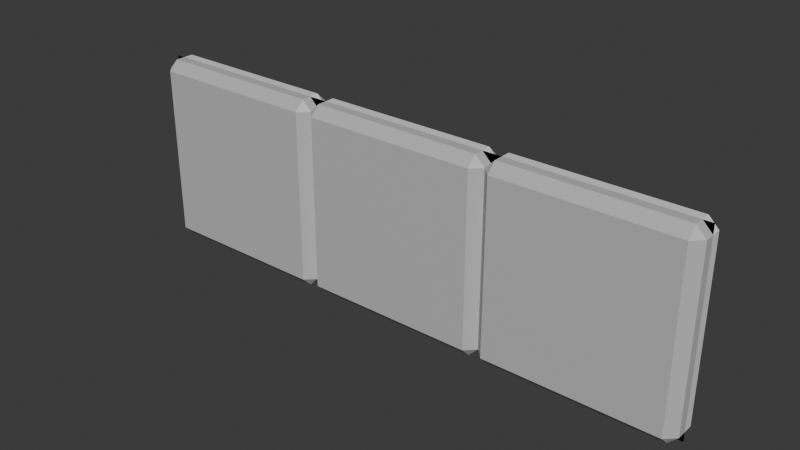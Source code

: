# Source: Doorway3.blend  (saved by Blender 4.0.36; exported with 4.5.12 LTS)
import bpy
from mathutils import Matrix  # noqa: F401  (used for matrix-valued properties, if any)

bpy.ops.wm.read_factory_settings(use_empty=True)
scene = bpy.context.scene
scene.name = 'Scene'

# ---- collections
col_collection = bpy.data.collections.new('Collection'); scene.collection.children.link(col_collection)

# ---- materials (node trees are filled in below, after node groups)
mat_panels = bpy.data.materials.new('Panels')
mat_panels.alpha_threshold = 0.0
mat_panels.use_transparent_shadow = False
mat_panels.roughness = 0.5
mat_panels.line_color = (0.0, 0.0, 0.0, 1.0)
mat_mortar = bpy.data.materials.new('Mortar')
mat_mortar.use_transparent_shadow = False
mat_backpanels = bpy.data.materials.new('BackPanels')
mat_backpanels.use_transparent_shadow = False

# ---- material node trees
mat_panels.use_nodes = True; mat_panels.node_tree.nodes.clear()
_N = mat_panels.node_tree.nodes; _L = mat_panels.node_tree.links
n0 = _N.new('ShaderNodeOutputMaterial'); n0.name = 'Material Output'; n0.location = (300, 300)
n1 = _N.new('ShaderNodeBsdfPrincipled'); n1.name = 'Principled BSDF'; n1.location = (10, 300)
n1.inputs[0].default_value = (0.5314, 0.5314, 0.5314, 1.0)
n1.inputs[3].default_value = 1.45
_L.new(n1.outputs[0], n0.inputs[0])
n0.is_active_output = True
mat_mortar.use_nodes = True; mat_mortar.node_tree.nodes.clear()
_N = mat_mortar.node_tree.nodes; _L = mat_mortar.node_tree.links
n0 = _N.new('ShaderNodeBsdfPrincipled'); n0.name = 'Principled BSDF'; n0.location = (10, 300)
n0.inputs[0].default_value = (0.0204, 0.0204, 0.0204, 1.0)
n0.inputs[3].default_value = 1.45
n1 = _N.new('ShaderNodeOutputMaterial'); n1.name = 'Material Output'; n1.location = (300, 300)
_L.new(n0.outputs[0], n1.inputs[0])
n1.is_active_output = True
mat_backpanels.use_nodes = True; mat_backpanels.node_tree.nodes.clear()
_N = mat_backpanels.node_tree.nodes; _L = mat_backpanels.node_tree.links
n0 = _N.new('ShaderNodeBsdfPrincipled'); n0.name = 'Principled BSDF'; n0.location = (10, 300)
n0.inputs[3].default_value = 1.45
n1 = _N.new('ShaderNodeOutputMaterial'); n1.name = 'Material Output'; n1.location = (300, 300)
_L.new(n0.outputs[0], n1.inputs[0])
n1.is_active_output = True

# ---- world
world_world = bpy.data.worlds.new('World'); scene.world = world_world
world_world.use_nodes = True; world_world.node_tree.nodes.clear()
_N = world_world.node_tree.nodes; _L = world_world.node_tree.links
n0 = _N.new('ShaderNodeOutputWorld'); n0.name = 'World Output'; n0.location = (300, 300)
n1 = _N.new('ShaderNodeBackground'); n1.name = 'Background'; n1.location = (10, 300)
n1.inputs[0].default_value = (0.05088, 0.05088, 0.05088, 1.0)
_L.new(n1.outputs[0], n0.inputs[0])
n0.is_active_output = True
world_world.color = (0.05088, 0.05088, 0.05088)
world_world.use_sun_shadow = False
world_world.sun_shadow_jitter_overblur = 0.0

# ---- meshes
me_3paneldoorway = bpy.data.meshes.new('3PanelDoorway')
me_3paneldoorway.from_pydata([(0.95, 3.0, -0.05), (0.95, 3.0, 0.05), (0.05, 3.0, -0.05), (0.05, 3.0, 0.05), (0.05, 2.0, 0.05), (0.95, 2.0, 0.05), (2.98e-08, 2.95, 0.05), (1.0, 2.95, 0.05), (2.98e-08, 2.95, -0.05), (0.05, 2.95, -0.1), (0.05, 2.95, 0.1), (0.95, 2.95, 0.1), (0.95, 2.95, -0.1), (2.98e-08, 2.05, -0.05), (0.05, 2.05, -0.1), (0.05, 2.05, 0.1), (0.95, 2.05, 0.1), (0.95, 2.05, -0.1), (2.98e-08, 2.05, 0.05), (2.98e-08, 2.0, -8.742e-08), (3.0, 2.0, -8.742e-08), (3.0, 3.0, -2.384e-07), (1.0, 2.05, 0.05), (0.05, 2.0, -0.05), (0.95, 2.0, -0.05), (2.98e-08, 3.0, -2.384e-07), (3.0, 2.0, -8.941e-08), (2.98e-08, 2.0, -8.941e-08), (1.95, 3.0, -0.05), (1.95, 3.0, 0.05), (1.05, 3.0, -0.05), (1.05, 3.0, 0.05), (1.05, 2.0, 0.05), (1.95, 2.0, 0.05), (1.0, 2.95, -0.05), (1.05, 2.95, -0.1), (1.05, 2.95, 0.1), (1.95, 2.95, 0.1), (1.95, 2.95, -0.1), (1.0, 2.05, -0.05), (1.05, 2.05, -0.1), (1.05, 2.05, 0.1), (1.95, 2.05, 0.1), (1.95, 2.05, -0.1), (2.0, 2.05, -0.05), (1.05, 2.0, -0.05), (1.95, 2.0, -0.05), (2.95, 3.0, -0.05), (2.95, 3.0, 0.05), (2.05, 3.0, -0.05), (2.05, 3.0, 0.05), (2.05, 2.0, 0.05), (2.95, 2.0, 0.05), (2.0, 2.95, 0.05), (3.0, 2.95, -0.05), (3.0, 2.95, 0.05), (2.0, 2.95, -0.05), (2.05, 2.95, -0.1), (2.05, 2.95, 0.1), (2.95, 2.95, 0.1), (2.95, 2.95, -0.1), (2.05, 2.05, -0.1), (2.05, 2.05, 0.1), (2.95, 2.05, 0.1), (2.95, 2.05, -0.1), (2.0, 2.05, 0.05), (3.0, 2.05, -0.05), (3.0, 2.05, 0.05), (2.05, 2.0, -0.05), (2.95, 2.0, -0.05), (0.95, 3.0, -1.788e-07), (2.98e-08, 2.95, -1.788e-07), (2.98e-08, 2.05, -1.788e-07), (0.05, 3.0, -1.788e-07), (0.95, 2.0, -1.788e-07), (0.05, 2.0, -1.788e-07), (1.95, 3.0, -1.788e-07), (1.05, 3.0, -1.788e-07), (1.95, 2.0, -1.788e-07), (1.05, 2.0, -1.788e-07), (2.95, 3.0, -1.788e-07), (3.0, 2.95, -1.788e-07), (2.0, 2.95, -1.788e-07), (2.05, 3.0, -1.788e-07), (3.0, 2.05, -1.788e-07), (2.95, 2.0, -1.788e-07), (2.05, 2.0, -1.788e-07), (1.0, 2.95, -1.788e-07), (1.0, 2.05, -1.788e-07), (2.0, 2.05, -1.788e-07)], [], [(10, 3, 6), (71, 73, 2, 8), (87, 70, 1, 7), (12, 0, 34), (8, 2, 9), (11, 1, 3, 10), (70, 73, 3, 1), (7, 1, 11), (9, 2, 0, 12), (14, 9, 12, 17), (22, 7, 11, 16), (16, 11, 10, 15), (13, 8, 9, 14), (17, 12, 34, 39), (72, 71, 8, 13), (15, 10, 6, 18), (4, 15, 18), (75, 72, 13, 23), (74, 88, 22, 5), (24, 17, 39), (23, 13, 14), (5, 16, 15, 4), (5, 22, 16), (23, 14, 17, 24), (19, 20, 21, 25), (74, 75, 23, 24), (25, 21, 26, 27), (36, 31, 7), (87, 77, 30, 34), (82, 76, 29, 53), (38, 28, 56), (34, 30, 35), (37, 29, 31, 36), (76, 77, 31, 29), (53, 29, 37), (35, 30, 28, 38), (40, 35, 38, 43), (65, 53, 37, 42), (42, 37, 36, 41), (39, 34, 35, 40), (43, 38, 56, 44), (41, 36, 7, 22), (32, 41, 22), (79, 88, 39, 45), (78, 89, 65, 33), (46, 43, 44), (45, 39, 40), (33, 42, 41, 32), (33, 65, 42), (45, 40, 43, 46), (78, 79, 45, 46), (58, 50, 53), (82, 83, 49, 56), (81, 80, 48, 55), (60, 47, 54), (56, 49, 57), (59, 48, 50, 58), (80, 83, 50, 48), (55, 48, 59), (57, 49, 47, 60), (61, 57, 60, 64), (67, 55, 59, 63), (63, 59, 58, 62), (44, 56, 57, 61), (64, 60, 54, 66), (84, 81, 55, 67), (62, 58, 53, 65), (51, 62, 65), (86, 89, 44, 68), (85, 84, 67, 52), (69, 64, 66), (68, 44, 61), (52, 63, 62, 51), (52, 67, 63), (68, 61, 64, 69), (85, 86, 68, 69), (52, 51, 86, 85), (69, 66, 84, 85), (51, 65, 89, 86), (66, 54, 81, 84), (47, 49, 83, 80), (54, 47, 80, 81), (53, 50, 83, 82), (33, 32, 79, 78), (46, 44, 89, 78), (32, 22, 88, 79), (28, 30, 77, 76), (56, 28, 76, 82), (7, 31, 77, 87), (5, 4, 75, 74), (24, 39, 88, 74), (4, 18, 72, 75), (18, 6, 71, 72), (0, 2, 73, 70), (34, 0, 70, 87), (6, 3, 73, 71)])
me_3paneldoorway.polygons.foreach_set('material_index', [0, 2, 0, 2, 2, 0, 0, 0, 2, 2, 0, 0, 2, 2, 2, 0, 0, 2, 0, 2, 2, 0, 0, 2, 1, 2, 1, 0, 2, 0, 2, 2, 0, 0, 0, 2, 2, 0, 0, 2, 2, 0, 0, 2, 0, 2, 2, 0, 0, 2, 2, 0, 2, 0, 2, 2, 0, 0, 0, 2, 2, 0, 0, 2, 2, 0, 0, 0, 2, 0, 2, 2, 0, 0, 2, 2, 0, 2, 0, 2, 2, 2, 0, 0, 2, 0, 2, 2, 0, 0, 2, 0, 0, 2, 2, 0])
_uv = me_3paneldoorway.uv_layers.new(name='UVMap')
_uv.uv.foreach_set('vector', [0.5625, 0.875, 0.625, 1.0, 0.5625, 1.0, 0.5625, 0.125, 0.625, 0.125, 0.625, 0.25, 0.5625, 0.25, 0.5625, 0.625, 0.625, 0.625, 0.625, 0.75, 0.5625, 0.75, 0.5625, 0.4375, 0.625, 0.5, 0.5625, 0.5, 0.5625, 0.25, 0.625, 0.375, 0.5625, 0.375, 0.5625, 0.8125, 0.625, 0.8125, 0.625, 0.875, 0.5625, 0.875, 0.6875, 0.625, 0.75, 0.625, 0.75, 0.75, 0.6875, 0.75, 0.5625, 0.75, 0.625, 0.8125, 0.5625, 0.8125, 0.5625, 0.375, 0.625, 0.375, 0.625, 0.4375, 0.5625, 0.4375, 0.5312, 0.375, 0.5625, 0.375, 0.5625, 0.4375, 0.5312, 0.4375, 0.5312, 0.75, 0.5625, 0.75, 0.5625, 0.8125, 0.5312, 0.8125, 0.5312, 0.8125, 0.5625, 0.8125, 0.5625, 0.875, 0.5312, 0.875, 0.5312, 0.25, 0.5625, 0.25, 0.5625, 0.375, 0.5312, 0.375, 0.5312, 0.4375, 0.5625, 0.4375, 0.5625, 0.5, 0.5312, 0.5, 0.5312, 0.125, 0.5625, 0.125, 0.5625, 0.25, 0.5312, 0.25, 0.5312, 0.875, 0.5625, 0.875, 0.5625, 1.0, 0.5312, 1.0, 0.5, 0.875, 0.5312, 0.875, 0.5312, 1.0, 0.5, 0.125, 0.5312, 0.125, 0.5312, 0.25, 0.5, 0.25, 0.5, 0.625, 0.5312, 0.625, 0.5312, 0.75, 0.5, 0.75, 0.5, 0.4375, 0.5312, 0.4375, 0.5312, 0.5, 0.5, 0.25, 0.5312, 0.25, 0.5312, 0.375, 0.5, 0.8125, 0.5312, 0.8125, 0.5312, 0.875, 0.5, 0.875, 0.5, 0.75, 0.5312, 0.75, 0.5312, 0.8125, 0.5, 0.375, 0.5312, 0.375, 0.5312, 0.4375, 0.5, 0.4375, 0.0, 0.0, 1.0, 0.0, 1.0, 1.0, 0.0, 1.0, 0.5, 0.8125, 0.5, 0.875, 0.5, 0.875, 0.5, 0.8125, 0.0, 1.0, 1.0, 1.0, 1.0, 1.0, 0.0, 1.0, 0.5625, 0.875, 0.625, 1.0, 0.5625, 1.0, 0.5625, 0.125, 0.625, 0.125, 0.625, 0.25, 0.5625, 0.25, 0.5625, 0.625, 0.625, 0.625, 0.625, 0.75, 0.5625, 0.75, 0.5625, 0.4375, 0.625, 0.5, 0.5625, 0.5, 0.5625, 0.25, 0.625, 0.375, 0.5625, 0.375, 0.5625, 0.8125, 0.625, 0.8125, 0.625, 0.875, 0.5625, 0.875, 0.6875, 0.625, 0.75, 0.625, 0.75, 0.75, 0.6875, 0.75, 0.5625, 0.75, 0.625, 0.8125, 0.5625, 0.8125, 0.5625, 0.375, 0.625, 0.375, 0.625, 0.4375, 0.5625, 0.4375, 0.5312, 0.375, 0.5625, 0.375, 0.5625, 0.4375, 0.5312, 0.4375, 0.5312, 0.75, 0.5625, 0.75, 0.5625, 0.8125, 0.5312, 0.8125, 0.5312, 0.8125, 0.5625, 0.8125, 0.5625, 0.875, 0.5312, 0.875, 0.5312, 0.25, 0.5625, 0.25, 0.5625, 0.375, 0.5312, 0.375, 0.5312, 0.4375, 0.5625, 0.4375, 0.5625, 0.5, 0.5312, 0.5, 0.5312, 0.875, 0.5625, 0.875, 0.5625, 1.0, 0.5312, 1.0, 0.5, 0.875, 0.5312, 0.875, 0.5312, 1.0, 0.5, 0.125, 0.5312, 0.125, 0.5312, 0.25, 0.5, 0.25, 0.5, 0.625, 0.5312, 0.625, 0.5312, 0.75, 0.5, 0.75, 0.5, 0.4375, 0.5312, 0.4375, 0.5312, 0.5, 0.5, 0.25, 0.5312, 0.25, 0.5312, 0.375, 0.5, 0.8125, 0.5312, 0.8125, 0.5312, 0.875, 0.5, 0.875, 0.5, 0.75, 0.5312, 0.75, 0.5312, 0.8125, 0.5, 0.375, 0.5312, 0.375, 0.5312, 0.4375, 0.5, 0.4375, 0.5, 0.8125, 0.5, 0.875, 0.5, 0.875, 0.5, 0.8125, 0.5625, 0.875, 0.625, 1.0, 0.5625, 1.0, 0.5625, 0.125, 0.625, 0.125, 0.625, 0.25, 0.5625, 0.25, 0.5625, 0.625, 0.625, 0.625, 0.625, 0.75, 0.5625, 0.75, 0.5625, 0.4375, 0.625, 0.5, 0.5625, 0.5, 0.5625, 0.25, 0.625, 0.375, 0.5625, 0.375, 0.5625, 0.8125, 0.625, 0.8125, 0.625, 0.875, 0.5625, 0.875, 0.6875, 0.625, 0.75, 0.625, 0.75, 0.75, 0.6875, 0.75, 0.5625, 0.75, 0.625, 0.8125, 0.5625, 0.8125, 0.5625, 0.375, 0.625, 0.375, 0.625, 0.4375, 0.5625, 0.4375, 0.5312, 0.375, 0.5625, 0.375, 0.5625, 0.4375, 0.5312, 0.4375, 0.5312, 0.75, 0.5625, 0.75, 0.5625, 0.8125, 0.5312, 0.8125, 0.5312, 0.8125, 0.5625, 0.8125, 0.5625, 0.875, 0.5312, 0.875, 0.5312, 0.25, 0.5625, 0.25, 0.5625, 0.375, 0.5312, 0.375, 0.5312, 0.4375, 0.5625, 0.4375, 0.5625, 0.5, 0.5312, 0.5, 0.5312, 0.625, 0.5625, 0.625, 0.5625, 0.75, 0.5312, 0.75, 0.5312, 0.875, 0.5625, 0.875, 0.5625, 1.0, 0.5312, 1.0, 0.5, 0.875, 0.5312, 0.875, 0.5312, 1.0, 0.5, 0.125, 0.5312, 0.125, 0.5312, 0.25, 0.5, 0.25, 0.5, 0.625, 0.5312, 0.625, 0.5312, 0.75, 0.5, 0.75, 0.5, 0.4375, 0.5312, 0.4375, 0.5312, 0.5, 0.5, 0.25, 0.5312, 0.25, 0.5312, 0.375, 0.5, 0.8125, 0.5312, 0.8125, 0.5312, 0.875, 0.5, 0.875, 0.5, 0.75, 0.5312, 0.75, 0.5312, 0.8125, 0.5, 0.375, 0.5312, 0.375, 0.5312, 0.4375, 0.5, 0.4375, 0.5, 0.8125, 0.5, 0.875, 0.5, 0.875, 0.5, 0.8125, 0.5, 0.8125, 0.5, 0.875, 0.5, 0.875, 0.5, 0.8125, 0.5, 0.5, 0.5312, 0.5, 0.5312, 0.625, 0.5, 0.625, 0.5, 0.0, 0.5312, 0.0, 0.5312, 0.125, 0.5, 0.125, 0.5312, 0.5, 0.5625, 0.5, 0.5625, 0.625, 0.5312, 0.625, 0.6875, 0.5, 0.75, 0.5, 0.75, 0.625, 0.6875, 0.625, 0.5625, 0.5, 0.625, 0.5, 0.625, 0.625, 0.5625, 0.625, 0.5625, 0.0, 0.625, 0.0, 0.625, 0.125, 0.5625, 0.125, 0.5, 0.8125, 0.5, 0.875, 0.5, 0.875, 0.5, 0.8125, 0.5, 0.5, 0.5312, 0.5, 0.5312, 0.625, 0.5, 0.625, 0.5, 0.0, 0.5312, 0.0, 0.5312, 0.125, 0.5, 0.125, 0.6875, 0.5, 0.75, 0.5, 0.75, 0.625, 0.6875, 0.625, 0.5625, 0.5, 0.625, 0.5, 0.625, 0.625, 0.5625, 0.625, 0.5625, 0.0, 0.625, 0.0, 0.625, 0.125, 0.5625, 0.125, 0.5, 0.8125, 0.5, 0.875, 0.5, 0.875, 0.5, 0.8125, 0.5, 0.5, 0.5312, 0.5, 0.5312, 0.625, 0.5, 0.625, 0.5, 0.0, 0.5312, 0.0, 0.5312, 0.125, 0.5, 0.125, 0.5312, 0.0, 0.5625, 0.0, 0.5625, 0.125, 0.5312, 0.125, 0.6875, 0.5, 0.75, 0.5, 0.75, 0.625, 0.6875, 0.625, 0.5625, 0.5, 0.625, 0.5, 0.625, 0.625, 0.5625, 0.625, 0.5625, 0.0, 0.625, 0.0, 0.625, 0.125, 0.5625, 0.125])
me_3paneldoorway.materials.append(mat_panels)
me_3paneldoorway.materials.append(mat_mortar)
me_3paneldoorway.materials.append(mat_backpanels)
me_3paneldoorway.update()

# ---- objects
ob_wall = bpy.data.objects.new('Wall', me_3paneldoorway)

# ---- transforms, parenting, visibility, modifiers, constraints
ob_wall.location = (0.0, 0.0, 0.0)
ob_wall.rotation_euler = (1.571, 0.0, 0.0)

# ---- collection membership
col_collection.objects.link(ob_wall)

# ---- scene / render settings (as saved in the file)
scene.frame_start = 1; scene.frame_end = 250; scene.frame_set(1)
scene.render.engine = 'BLENDER_EEVEE_NEXT'
scene.cycles.sampling_pattern = 'TABULATED_SOBOL'
bpy.context.view_layer.update()

# ---- added for rendering (the .blend has no active camera and no usable light): camera, sun
cam_auto = bpy.data.cameras.new('AutoCamera')
cam_auto.lens = 50.0
cam_auto.sensor_width = 36.0
cam_auto.clip_end = 1000.0
ob_auto_camera = bpy.data.objects.new('AutoCamera', cam_auto)
scene.collection.objects.link(ob_auto_camera)
ob_auto_camera.location = (4.43166, -3.518, 4.84533)
ob_auto_camera.rotation_euler = (1.09748, -7.21219e-08, 0.694738)
scene.camera = ob_auto_camera
light_auto_sun = bpy.data.lights.new('AutoSun', 'SUN')
light_auto_sun.energy = 3.0
light_auto_sun.angle = 0.0523599
ob_auto_sun = bpy.data.objects.new('AutoSun', light_auto_sun)
scene.collection.objects.link(ob_auto_sun)
ob_auto_sun.rotation_euler = (0.872665, 0.174533, 0.523599)
bpy.context.view_layer.update()
